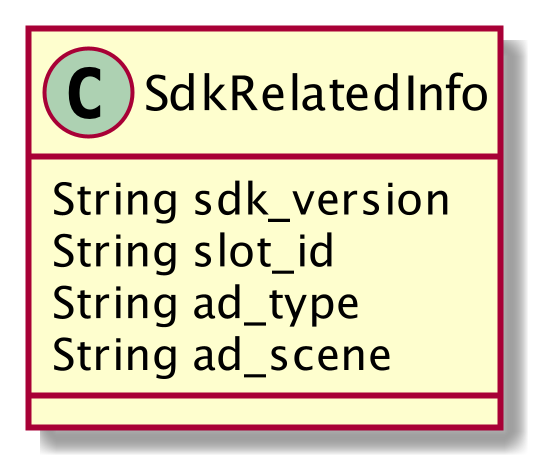

The diagram above was rendered by PlantUML. Its source (embedded in the PNG):
@startuml sdk_related_class
scale 2
class SdkRelatedInfo {
    String sdk_version
    String slot_id
    String ad_type
    String ad_scene
}
@enduml